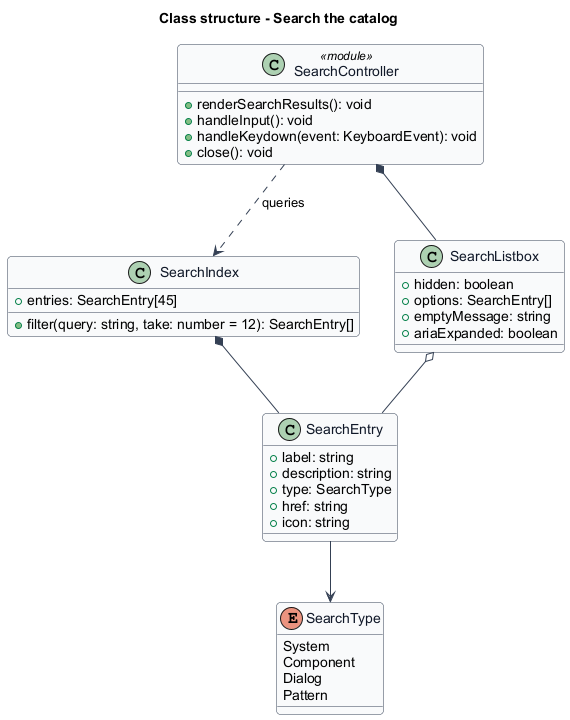

The diagram above was rendered by PlantUML. Its source (embedded in the PNG):
@startuml
skinparam backgroundColor #FFFFFF
skinparam shadowing false
skinparam roundcorner 8
skinparam defaultFontName Arial
skinparam ArrowColor #344054
skinparam class {
  BorderColor #344054
  FontColor #101828
  BackgroundColor #F9FAFB
}
title Class structure - Search the catalog
class SearchEntry {
  +label: string
  +description: string
  +type: SearchType
  +href: string
  +icon: string
}
enum SearchType {
  System
  Component
  Dialog
  Pattern
}
class SearchIndex {
  +entries: SearchEntry[45]
  +filter(query: string, take: number = 12): SearchEntry[]
}
class SearchController <<module>> {
  +renderSearchResults(): void
  +handleInput(): void
  +handleKeydown(event: KeyboardEvent): void
  +close(): void
}
class SearchListbox {
  +hidden: boolean
  +options: SearchEntry[]
  +emptyMessage: string
  +ariaExpanded: boolean
}
SearchEntry --> SearchType
SearchIndex *-- SearchEntry
SearchController ..> SearchIndex : queries
SearchController *-- SearchListbox
SearchListbox o-- SearchEntry
@enduml